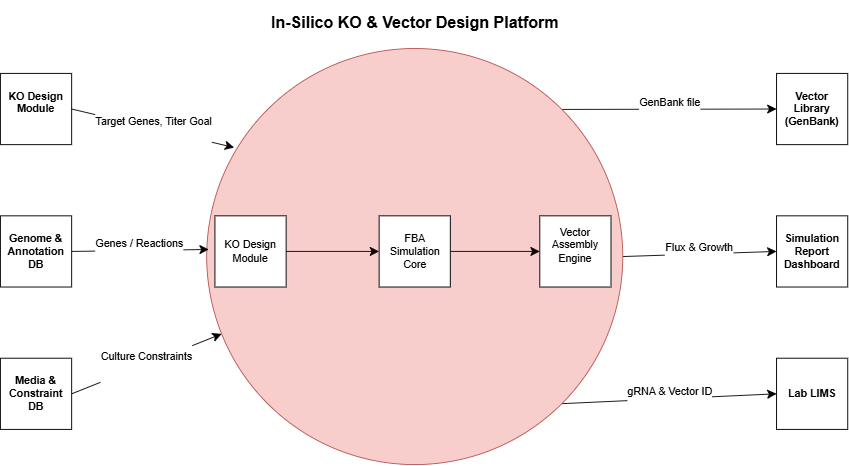

The diagram above was exported from draw.io. Its source (the exported page's mxGraphModel, read from the mxfile embedded in the PNG):
<mxGraphModel dx="1626" dy="1132" grid="0" gridSize="10" guides="1" tooltips="1" connect="1" arrows="1" fold="1" page="0" pageScale="1" pageWidth="850" pageHeight="1100" math="0" shadow="0">
  <root>
    <mxCell id="0" />
    <mxCell id="1" parent="0" />
    <mxCell id="w7YJhI1i2A4HWggzf6je-38" value="&#10;GenBank file&#10;&#10;" style="edgeStyle=none;curved=1;rounded=0;orthogonalLoop=1;jettySize=auto;html=1;exitX=1;exitY=0;exitDx=0;exitDy=0;entryX=0;entryY=0.5;entryDx=0;entryDy=0;fontSize=12;startSize=8;endSize=8;" edge="1" parent="1" source="w7YJhI1i2A4HWggzf6je-1" target="w7YJhI1i2A4HWggzf6je-35">
      <mxGeometry relative="1" as="geometry" />
    </mxCell>
    <mxCell id="w7YJhI1i2A4HWggzf6je-39" value="&#10;Flux &amp;amp; Growth&#10;&#10;" style="edgeStyle=none;curved=1;rounded=0;orthogonalLoop=1;jettySize=auto;html=1;exitX=1;exitY=0.5;exitDx=0;exitDy=0;entryX=0;entryY=0.5;entryDx=0;entryDy=0;fontSize=12;startSize=8;endSize=8;" edge="1" parent="1" source="w7YJhI1i2A4HWggzf6je-1" target="w7YJhI1i2A4HWggzf6je-36">
      <mxGeometry relative="1" as="geometry" />
    </mxCell>
    <mxCell id="w7YJhI1i2A4HWggzf6je-40" value="&#10;gRNA &amp;amp; Vector ID&#10;&#10;" style="edgeStyle=none;curved=1;rounded=0;orthogonalLoop=1;jettySize=auto;html=1;exitX=1;exitY=1;exitDx=0;exitDy=0;entryX=0;entryY=0.5;entryDx=0;entryDy=0;fontSize=12;startSize=8;endSize=8;" edge="1" parent="1" source="w7YJhI1i2A4HWggzf6je-1" target="w7YJhI1i2A4HWggzf6je-37">
      <mxGeometry relative="1" as="geometry" />
    </mxCell>
    <mxCell id="w7YJhI1i2A4HWggzf6je-1" value="&lt;h2 style=&quot;line-height: 0%;&quot;&gt;&lt;span style=&quot;line-height: 120%;&quot;&gt;In-Silico KO &amp;amp; Vector Design Platform&lt;/span&gt;&lt;/h2&gt;" style="ellipse;whiteSpace=wrap;html=1;aspect=fixed;fillColor=#f8cecc;strokeColor=#b85450;labelPosition=center;verticalLabelPosition=top;align=center;verticalAlign=bottom;" vertex="1" parent="1">
      <mxGeometry x="44.75" y="-92" width="467.5" height="467.5" as="geometry" />
    </mxCell>
    <mxCell id="w7YJhI1i2A4HWggzf6je-19" value="" style="edgeStyle=none;curved=1;rounded=0;orthogonalLoop=1;jettySize=auto;html=1;fontSize=12;startSize=8;endSize=8;" edge="1" parent="1" source="w7YJhI1i2A4HWggzf6je-16" target="w7YJhI1i2A4HWggzf6je-17">
      <mxGeometry relative="1" as="geometry" />
    </mxCell>
    <mxCell id="w7YJhI1i2A4HWggzf6je-16" value="KO Design Module" style="whiteSpace=wrap;html=1;aspect=fixed;" vertex="1" parent="1">
      <mxGeometry x="54" y="96" width="80" height="80" as="geometry" />
    </mxCell>
    <mxCell id="w7YJhI1i2A4HWggzf6je-20" value="" style="edgeStyle=none;curved=1;rounded=0;orthogonalLoop=1;jettySize=auto;html=1;fontSize=12;startSize=8;endSize=8;" edge="1" parent="1" source="w7YJhI1i2A4HWggzf6je-17" target="w7YJhI1i2A4HWggzf6je-18">
      <mxGeometry relative="1" as="geometry" />
    </mxCell>
    <mxCell id="w7YJhI1i2A4HWggzf6je-17" value="FBA Simulation Core" style="whiteSpace=wrap;html=1;aspect=fixed;" vertex="1" parent="1">
      <mxGeometry x="238.5" y="96" width="80" height="80" as="geometry" />
    </mxCell>
    <mxCell id="w7YJhI1i2A4HWggzf6je-18" value="&#10;Vector Assembly Engine&#10;&#10;" style="whiteSpace=wrap;html=1;aspect=fixed;" vertex="1" parent="1">
      <mxGeometry x="419" y="96" width="80" height="80" as="geometry" />
    </mxCell>
    <mxCell id="w7YJhI1i2A4HWggzf6je-21" value="&#10;KO Design Module&#10;&#10;" style="whiteSpace=wrap;html=1;aspect=fixed;fontStyle=1" vertex="1" parent="1">
      <mxGeometry x="-187" y="-64" width="80" height="80" as="geometry" />
    </mxCell>
    <mxCell id="w7YJhI1i2A4HWggzf6je-22" value="Genome &amp; Annotation DB" style="whiteSpace=wrap;html=1;aspect=fixed;fontStyle=1" vertex="1" parent="1">
      <mxGeometry x="-187" y="96" width="80" height="80" as="geometry" />
    </mxCell>
    <mxCell id="w7YJhI1i2A4HWggzf6je-33" value="&#10;Culture Constraints&#10;&#10;" style="edgeStyle=none;curved=1;rounded=0;orthogonalLoop=1;jettySize=auto;html=1;exitX=1;exitY=0.5;exitDx=0;exitDy=0;fontSize=12;startSize=8;endSize=8;" edge="1" parent="1" source="w7YJhI1i2A4HWggzf6je-23" target="w7YJhI1i2A4HWggzf6je-1">
      <mxGeometry relative="1" as="geometry" />
    </mxCell>
    <mxCell id="w7YJhI1i2A4HWggzf6je-23" value="Media &amp; Constraint DB" style="whiteSpace=wrap;html=1;aspect=fixed;fontStyle=1" vertex="1" parent="1">
      <mxGeometry x="-187" y="256" width="80" height="80" as="geometry" />
    </mxCell>
    <mxCell id="w7YJhI1i2A4HWggzf6je-31" value="&#10;Genes / Reactions&#10;&#10;" style="edgeStyle=none;curved=1;rounded=0;orthogonalLoop=1;jettySize=auto;html=1;exitX=1;exitY=0.5;exitDx=0;exitDy=0;entryX=0.005;entryY=0.483;entryDx=0;entryDy=0;entryPerimeter=0;fontSize=12;startSize=8;endSize=8;" edge="1" parent="1" source="w7YJhI1i2A4HWggzf6je-22" target="w7YJhI1i2A4HWggzf6je-1">
      <mxGeometry relative="1" as="geometry" />
    </mxCell>
    <mxCell id="w7YJhI1i2A4HWggzf6je-32" value="&#10;Target Genes, Titer Goal&#10;&#10;" style="edgeStyle=none;curved=1;rounded=0;orthogonalLoop=1;jettySize=auto;html=1;exitX=1;exitY=0.5;exitDx=0;exitDy=0;entryX=0.066;entryY=0.238;entryDx=0;entryDy=0;entryPerimeter=0;fontSize=12;startSize=8;endSize=8;" edge="1" parent="1" source="w7YJhI1i2A4HWggzf6je-21" target="w7YJhI1i2A4HWggzf6je-1">
      <mxGeometry relative="1" as="geometry" />
    </mxCell>
    <mxCell id="w7YJhI1i2A4HWggzf6je-35" value="Vector Library (GenBank)" style="whiteSpace=wrap;html=1;aspect=fixed;fontStyle=1" vertex="1" parent="1">
      <mxGeometry x="685" y="-64" width="80" height="80" as="geometry" />
    </mxCell>
    <mxCell id="w7YJhI1i2A4HWggzf6je-36" value="Simulation Report Dashboard" style="whiteSpace=wrap;html=1;aspect=fixed;fontStyle=1" vertex="1" parent="1">
      <mxGeometry x="685" y="96" width="80" height="80" as="geometry" />
    </mxCell>
    <mxCell id="w7YJhI1i2A4HWggzf6je-37" value="Lab LIMS" style="whiteSpace=wrap;html=1;aspect=fixed;fontStyle=1" vertex="1" parent="1">
      <mxGeometry x="685" y="256" width="80" height="80" as="geometry" />
    </mxCell>
  </root>
</mxGraphModel>